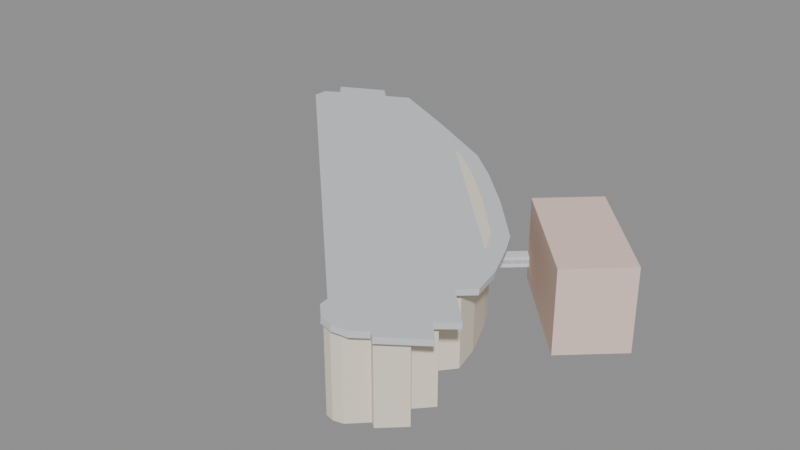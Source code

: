 # Source: ballroom.blend  (saved by Blender 4.5.91; exported with 4.5.12 LTS)
import bpy
from mathutils import Matrix  # noqa: F401  (used for matrix-valued properties, if any)

bpy.ops.wm.read_factory_settings(use_empty=True)
scene = bpy.context.scene
scene.name = 'Scene'

# ---- materials (node trees are filled in below, after node groups)
mat_plain_stone = bpy.data.materials.new('plain.stone')
mat_plain_stone.diffuse_color = (0.8627, 0.7882, 0.6588, 1.0)
mat_plain_roof = bpy.data.materials.new('plain.roof')
mat_plain_roof.diffuse_color = (0.6627, 0.6784, 0.7059, 1.0)
mat_plain_steel = bpy.data.materials.new('plain.steel')
mat_plain_steel.diffuse_color = (0.7882, 0.8039, 0.8235, 1.0)
mat_plain_glass = bpy.data.materials.new('plain.glass')
mat_plain_glass.diffuse_color = (0.498, 0.5961, 0.6902, 1.0)
mat_plain_wing = bpy.data.materials.new('plain.wing')
mat_plain_wing.diffuse_color = (0.851, 0.6471, 0.5647, 1.0)

# ---- material node trees

# ---- meshes
me_p = bpy.data.meshes.new('p')
me_p.from_pydata([(-95.46, 60.93, 0.0), (-17.34, -17.68, 0.0), (35.07, -70.43, 0.0), (35.7, -74.54, 0.0), (39.15, -77.96, 0.0), (42.62, -78.77, 0.0), (46.6, -77.84, 0.0), (53.09, -71.48, 0.0), (55.54, -73.31, 0.0), (64.16, -65.24, 0.0), (57.76, -58.14, 0.0), (64.16, -51.28, 0.0), (49.87, -36.65, 0.0), (56.28, -28.85, 0.0), (53.43, -17.02, 0.0), (46.69, -0.98, 0.0), (42.38, 7.41, 0.0), (23.26, 28.51, 0.0), (4.66, 46.51, 0.0), (-9.32, 58.11, 0.0), (-42.69, 74.97, 0.0), (-69.01, 87.08, 0.0), (-78.27, 79.25, 0.0), (-83.81, 84.79, 0.0), (-93.9, 76.22, 0.0), (-89.37, 70.91, 0.0), (-95.79, 64.56, 0.0), (-95.46, 60.93, 0.0), (-95.46, 60.93, 33.5), (-17.34, -17.68, 33.5), (35.07, -70.43, 33.5), (35.7, -74.54, 33.5), (39.15, -77.96, 33.5), (42.62, -78.77, 33.5), (46.6, -77.84, 33.5), (53.09, -71.48, 33.5), (55.54, -73.31, 33.5), (64.16, -65.24, 33.5), (57.76, -58.14, 33.5), (64.16, -51.28, 33.5), (49.87, -36.65, 33.5), (56.28, -28.85, 33.5), (53.43, -17.02, 33.5), (46.69, -0.98, 33.5), (42.38, 7.41, 33.5), (23.26, 28.51, 33.5), (4.66, 46.51, 33.5), (-9.32, 58.11, 33.5), (-42.69, 74.97, 33.5), (-69.01, 87.08, 33.5), (-78.27, 79.25, 33.5), (-83.81, 84.79, 33.5), (-93.9, 76.22, 33.5), (-89.37, 70.91, 33.5), (-95.79, 64.56, 33.5), (-95.46, 60.93, 33.5)], [], [(0, 27, 26, 25, 24, 23, 22, 21, 20, 19, 18, 17, 16, 15, 14, 13, 12, 11, 10, 9, 8, 7, 6, 5, 4, 3, 2, 1), (28, 29, 30, 31, 32, 33, 34, 35, 36, 37, 38, 39, 40, 41, 42, 43, 44, 45, 46, 47, 48, 49, 50, 51, 52, 53, 54, 55), (9, 10, 38, 37), (23, 24, 52, 51), (10, 11, 39, 38), (24, 25, 53, 52), (11, 12, 40, 39), (25, 26, 54, 53), (12, 13, 41, 40), (27, 0, 28, 55), (26, 27, 55, 54), (13, 14, 42, 41), (0, 1, 29, 28), (14, 15, 43, 42), (1, 2, 30, 29), (15, 16, 44, 43), (2, 3, 31, 30), (16, 17, 45, 44), (3, 4, 32, 31), (17, 18, 46, 45), (4, 5, 33, 32), (18, 19, 47, 46), (5, 6, 34, 33), (19, 20, 48, 47), (6, 7, 35, 34), (20, 21, 49, 48), (7, 8, 36, 35), (21, 22, 50, 49), (8, 9, 37, 36), (22, 23, 51, 50)])
me_p.materials.append(mat_plain_stone)
me_p.update()
me_p_001 = bpy.data.meshes.new('p.001')
me_p_001.from_pydata([(-99.31, 59.13, 0.0), (-99.94, 66.08, 0.0), (-94.82, 71.14, 0.0), (-99.54, 76.67, 0.0), (-83.59, 90.23, 0.0), (-78.04, 84.68, 0.0), (-69.65, 91.78, 0.0), (-40.95, 78.57, 0.0), (-7.11, 61.48, 0.0), (7.33, 49.49, 0.0), (26.14, 31.29, 0.0), (45.7, 9.71, 0.0), (50.32, 0.71, 0.0), (57.24, -15.77, 0.0), (60.64, -29.85, 0.0), (55.24, -36.42, 0.0), (69.69, -51.22, 0.0), (63.19, -58.19, 0.0), (69.76, -65.48, 0.0), (55.83, -78.52, 0.0), (53.44, -76.74, 0.0), (48.6, -81.48, 0.0), (42.62, -82.88, 0.0), (37.14, -81.6, 0.0), (31.95, -76.45, 0.0), (31.31, -72.32, 0.0), (-20.18, -20.5, 0.0), (-99.31, 59.13, 2.5), (-99.94, 66.08, 2.5), (-94.82, 71.14, 2.5), (-99.54, 76.67, 2.5), (-83.59, 90.23, 2.5), (-78.04, 84.68, 2.5), (-69.65, 91.78, 2.5), (-40.95, 78.57, 2.5), (-7.11, 61.48, 2.5), (7.33, 49.49, 2.5), (26.14, 31.29, 2.5), (45.7, 9.71, 2.5), (50.32, 0.71, 2.5), (57.24, -15.77, 2.5), (60.64, -29.85, 2.5), (55.24, -36.42, 2.5), (69.69, -51.22, 2.5), (63.19, -58.19, 2.5), (69.76, -65.48, 2.5), (55.83, -78.52, 2.5), (53.44, -76.74, 2.5), (48.6, -81.48, 2.5), (42.62, -82.88, 2.5), (37.14, -81.6, 2.5), (31.95, -76.45, 2.5), (31.31, -72.32, 2.5), (-20.18, -20.5, 2.5)], [], [(0, 1, 2, 3, 4, 5, 6, 7, 8, 9, 10, 11, 12, 13, 14, 15, 16, 17, 18, 19, 20, 21, 22, 23, 24, 25, 26), (27, 53, 52, 51, 50, 49, 48, 47, 46, 45, 44, 43, 42, 41, 40, 39, 38, 37, 36, 35, 34, 33, 32, 31, 30, 29, 28), (13, 40, 41, 14), (6, 33, 34, 7), (21, 48, 49, 22), (26, 53, 27, 0), (14, 41, 42, 15), (7, 34, 35, 8), (22, 49, 50, 23), (0, 27, 28, 1), (15, 42, 43, 16), (8, 35, 36, 9), (23, 50, 51, 24), (1, 28, 29, 2), (16, 43, 44, 17), (9, 36, 37, 10), (24, 51, 52, 25), (2, 29, 30, 3), (17, 44, 45, 18), (10, 37, 38, 11), (25, 52, 53, 26), (3, 30, 31, 4), (18, 45, 46, 19), (11, 38, 39, 12), (4, 31, 32, 5), (19, 46, 47, 20), (12, 39, 40, 13), (5, 32, 33, 6), (20, 47, 48, 21)])
me_p_001.materials.append(mat_plain_roof)
me_p_001.update()
me_b = bpy.data.meshes.new('b')
me_b.from_pydata([(-0.5, -0.5, -0.5), (-0.5, -0.5, 0.5), (-0.5, 0.5, -0.5), (-0.5, 0.5, 0.5), (0.5, -0.5, -0.5), (0.5, -0.5, 0.5), (0.5, 0.5, -0.5), (0.5, 0.5, 0.5)], [], [(0, 1, 3, 2), (2, 3, 7, 6), (6, 7, 5, 4), (4, 5, 1, 0), (2, 6, 4, 0), (7, 3, 1, 5)])
me_b.materials.append(mat_plain_steel)
me_b.update()
me_b_001 = bpy.data.meshes.new('b.001')
me_b_001.from_pydata([(-0.5, -0.5, -0.5), (-0.5, -0.5, 0.5), (-0.5, 0.5, -0.5), (-0.5, 0.5, 0.5), (0.5, -0.5, -0.5), (0.5, -0.5, 0.5), (0.5, 0.5, -0.5), (0.5, 0.5, 0.5)], [], [(0, 1, 3, 2), (2, 3, 7, 6), (6, 7, 5, 4), (4, 5, 1, 0), (2, 6, 4, 0), (7, 3, 1, 5)])
me_b_001.materials.append(mat_plain_glass)
me_b_001.update()
me_b_002 = bpy.data.meshes.new('b.002')
me_b_002.from_pydata([(-0.5, -0.5, -0.5), (-0.5, -0.5, 0.5), (-0.5, 0.5, -0.5), (-0.5, 0.5, 0.5), (0.5, -0.5, -0.5), (0.5, -0.5, 0.5), (0.5, 0.5, -0.5), (0.5, 0.5, 0.5)], [], [(0, 1, 3, 2), (2, 3, 7, 6), (6, 7, 5, 4), (4, 5, 1, 0), (2, 6, 4, 0), (7, 3, 1, 5)])
me_b_002.materials.append(mat_plain_steel)
me_b_002.update()
me_b_003 = bpy.data.meshes.new('b.003')
me_b_003.from_pydata([(-0.5, -0.5, -0.5), (-0.5, -0.5, 0.5), (-0.5, 0.5, -0.5), (-0.5, 0.5, 0.5), (0.5, -0.5, -0.5), (0.5, -0.5, 0.5), (0.5, 0.5, -0.5), (0.5, 0.5, 0.5)], [], [(0, 1, 3, 2), (2, 3, 7, 6), (6, 7, 5, 4), (4, 5, 1, 0), (2, 6, 4, 0), (7, 3, 1, 5)])
me_b_003.materials.append(mat_plain_steel)
me_b_003.update()
me_b_004 = bpy.data.meshes.new('b.004')
me_b_004.from_pydata([(-0.5, -0.5, -0.5), (-0.5, -0.5, 0.5), (-0.5, 0.5, -0.5), (-0.5, 0.5, 0.5), (0.5, -0.5, -0.5), (0.5, -0.5, 0.5), (0.5, 0.5, -0.5), (0.5, 0.5, 0.5)], [], [(0, 1, 3, 2), (2, 3, 7, 6), (6, 7, 5, 4), (4, 5, 1, 0), (2, 6, 4, 0), (7, 3, 1, 5)])
me_b_004.materials.append(mat_plain_steel)
me_b_004.update()
me_b_005 = bpy.data.meshes.new('b.005')
me_b_005.from_pydata([(-0.5, -0.5, -0.5), (-0.5, -0.5, 0.5), (-0.5, 0.5, -0.5), (-0.5, 0.5, 0.5), (0.5, -0.5, -0.5), (0.5, -0.5, 0.5), (0.5, 0.5, -0.5), (0.5, 0.5, 0.5)], [], [(0, 1, 3, 2), (2, 3, 7, 6), (6, 7, 5, 4), (4, 5, 1, 0), (2, 6, 4, 0), (7, 3, 1, 5)])
me_b_005.materials.append(mat_plain_steel)
me_b_005.update()
me_b_006 = bpy.data.meshes.new('b.006')
me_b_006.from_pydata([(-0.5, -0.5, -0.5), (-0.5, -0.5, 0.5), (-0.5, 0.5, -0.5), (-0.5, 0.5, 0.5), (0.5, -0.5, -0.5), (0.5, -0.5, 0.5), (0.5, 0.5, -0.5), (0.5, 0.5, 0.5)], [], [(0, 1, 3, 2), (2, 3, 7, 6), (6, 7, 5, 4), (4, 5, 1, 0), (2, 6, 4, 0), (7, 3, 1, 5)])
me_b_006.materials.append(mat_plain_steel)
me_b_006.update()
me_p_002 = bpy.data.meshes.new('p.002')
me_p_002.from_pydata([(59.45, 58.86, 0.0), (38.44, 39.51, 0.0), (76.48, -1.51, 0.0), (97.6, 17.84, 0.0), (59.45, 58.86, 35.0), (38.44, 39.51, 35.0), (76.48, -1.51, 35.0), (97.6, 17.84, 35.0)], [], [(0, 3, 2, 1), (4, 5, 6, 7), (2, 3, 7, 6), (0, 1, 5, 4), (1, 2, 6, 5), (3, 0, 4, 7)])
me_p_002.materials.append(mat_plain_wing)
me_p_002.update()

# ---- objects
ob_p = bpy.data.objects.new('p', me_p)
ob_p_001 = bpy.data.objects.new('p.001', me_p_001)
ob_b = bpy.data.objects.new('b', me_b)
ob_b_001 = bpy.data.objects.new('b.001', me_b_001)
ob_b_002 = bpy.data.objects.new('b.002', me_b_002)
ob_b_003 = bpy.data.objects.new('b.003', me_b_003)
ob_b_004 = bpy.data.objects.new('b.004', me_b_004)
ob_b_005 = bpy.data.objects.new('b.005', me_b_005)
ob_b_006 = bpy.data.objects.new('b.006', me_b_006)
ob_p_002 = bpy.data.objects.new('p.002', me_p_002)
ob_ballroom = bpy.data.objects.new('ballroom', None)

# ---- transforms, parenting, visibility, modifiers, constraints
ob_p.parent = ob_ballroom
ob_p.location = (0.0, 0.0, 0.0)
ob_p_001.parent = ob_ballroom
ob_p_001.location = (2.102, 2.035, 33.51)
ob_p_001.rotation_euler = (-0.06078, 0.06266, -0.001905)
ob_b.parent = ob_ballroom
ob_b.location = (31.54, 33.25, 8.25)
ob_b.rotation_euler = (0.0, 0.0, 0.7362)
ob_b.scale = (19.63, 5.0, 4.5)
ob_b_001.parent = ob_ballroom
ob_b_001.location = (31.54, 33.25, 8.4)
ob_b_001.rotation_euler = (0.0, 0.0, 0.7362)
ob_b_001.scale = (19.73, 5.1, 1.6)
ob_b_002.parent = ob_ballroom
ob_b_002.location = (24.63, 27.0, 8.25)
ob_b_002.rotation_euler = (0.0, 0.0, 0.7362)
ob_b_002.scale = (0.25, 5.2, 4.7)
ob_b_003.parent = ob_ballroom
ob_b_003.location = (27.6, 29.68, 8.25)
ob_b_003.rotation_euler = (0.0, 0.0, 0.7362)
ob_b_003.scale = (0.25, 5.2, 4.7)
ob_b_004.parent = ob_ballroom
ob_b_004.location = (30.56, 32.37, 8.25)
ob_b_004.rotation_euler = (0.0, 0.0, 0.7362)
ob_b_004.scale = (0.25, 5.2, 4.7)
ob_b_005.parent = ob_ballroom
ob_b_005.location = (33.52, 35.05, 8.25)
ob_b_005.rotation_euler = (0.0, 0.0, 0.7362)
ob_b_005.scale = (0.25, 5.2, 4.7)
ob_b_006.parent = ob_ballroom
ob_b_006.location = (36.49, 37.74, 8.25)
ob_b_006.rotation_euler = (0.0, 0.0, 0.7362)
ob_b_006.scale = (0.25, 5.2, 4.7)
ob_p_002.parent = ob_ballroom
ob_p_002.location = (0.0, 0.0, 0.0)
ob_ballroom.location = (0.0, 0.0, 0.0)

# ---- collection membership
scene.collection.objects.link(ob_p)
scene.collection.objects.link(ob_p_001)
scene.collection.objects.link(ob_b)
scene.collection.objects.link(ob_b_001)
scene.collection.objects.link(ob_b_002)
scene.collection.objects.link(ob_b_003)
scene.collection.objects.link(ob_b_004)
scene.collection.objects.link(ob_b_005)
scene.collection.objects.link(ob_b_006)
scene.collection.objects.link(ob_p_002)
scene.collection.objects.link(ob_ballroom)

# ---- scene / render settings (as saved in the file)
scene.frame_start = 1; scene.frame_end = 250; scene.frame_set(1)
scene.render.engine = 'BLENDER_EEVEE_NEXT'
bpy.context.view_layer.update()

# ---- added for rendering (the .blend has no active camera and no usable light): camera, sun + grey world if the file has none
cam_auto = bpy.data.cameras.new('AutoCamera')
cam_auto.lens = 50.0
cam_auto.sensor_width = 36.0
cam_auto.clip_end = 4326.12
ob_auto_camera = bpy.data.objects.new('AutoCamera', cam_auto)
scene.collection.objects.link(ob_auto_camera)
ob_auto_camera.location = (246.395, -289.223, 220.844)
ob_auto_camera.rotation_euler = (1.09748, -7.21219e-08, 0.694738)
scene.camera = ob_auto_camera
light_auto_sun = bpy.data.lights.new('AutoSun', 'SUN')
light_auto_sun.energy = 3.0
light_auto_sun.angle = 0.0523599
ob_auto_sun = bpy.data.objects.new('AutoSun', light_auto_sun)
scene.collection.objects.link(ob_auto_sun)
ob_auto_sun.rotation_euler = (0.872665, 0.174533, 0.523599)
if scene.world is None:
    world_auto = bpy.data.worlds.new('AutoWorld')
    world_auto.color = (0.3, 0.3, 0.3)
    scene.world = world_auto
bpy.context.view_layer.update()
